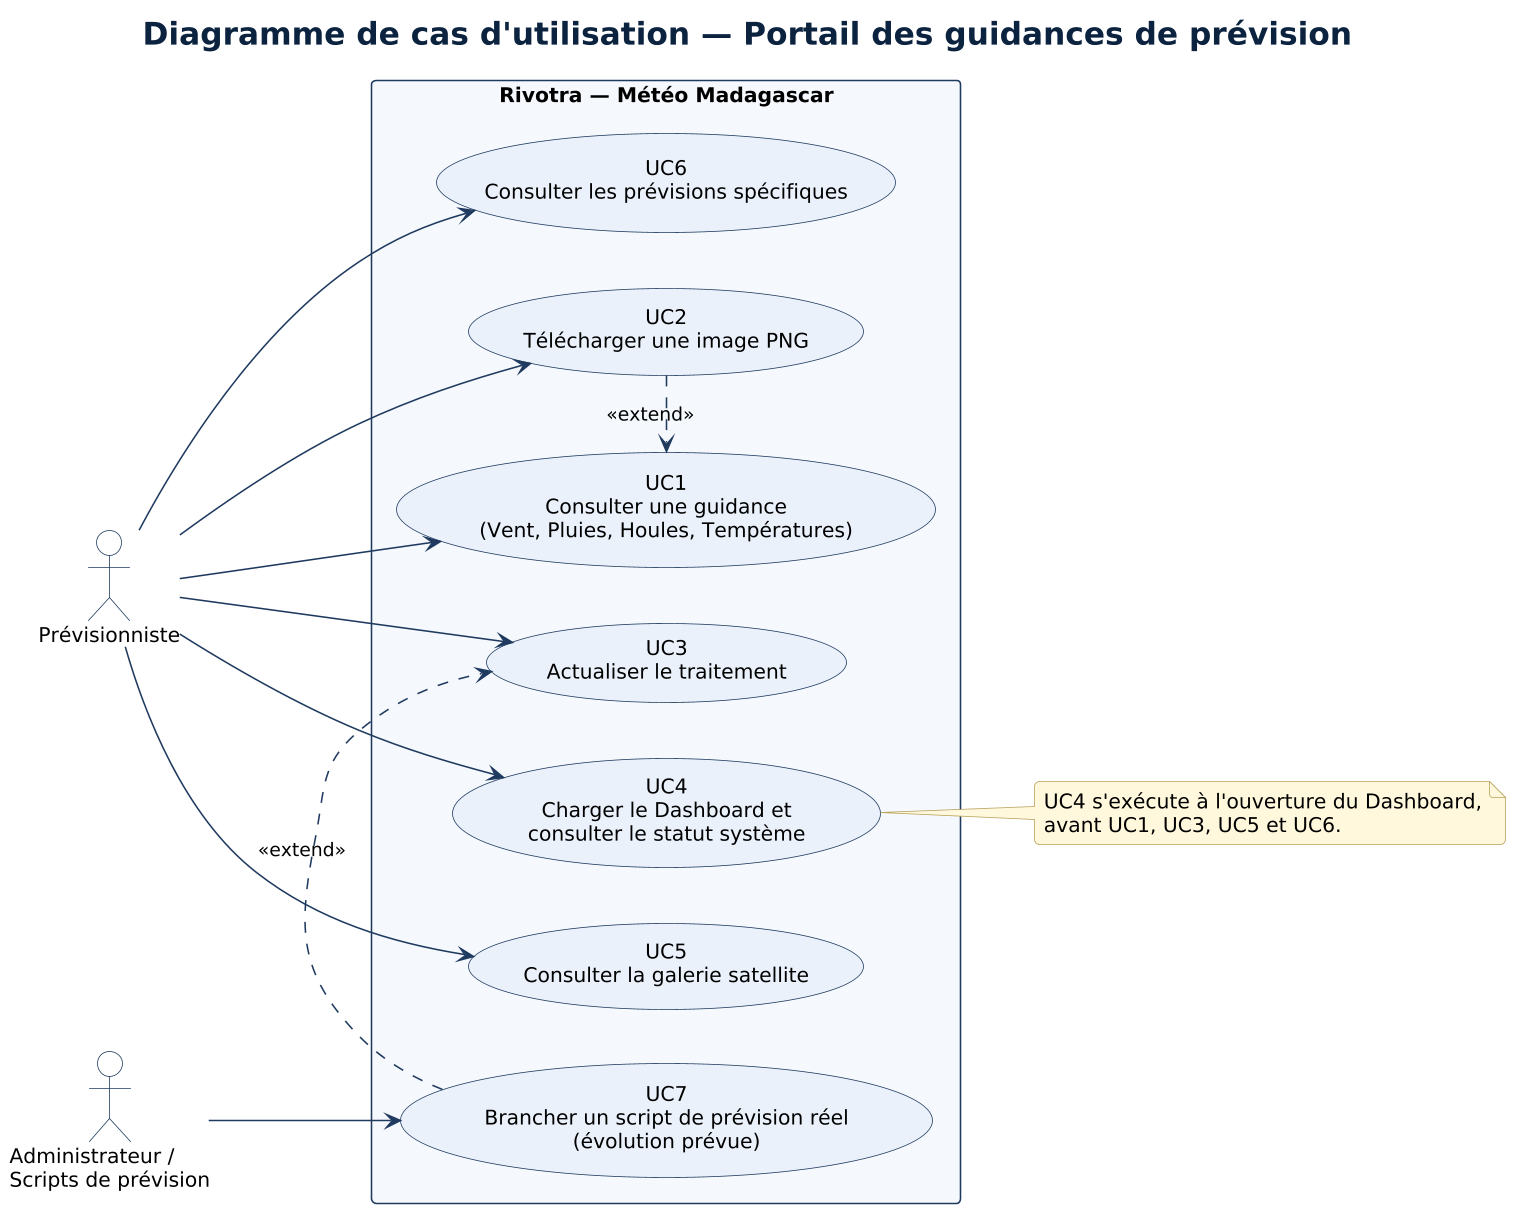

The diagram above was rendered by PlantUML. Its source (embedded in the PNG):
@startuml
!include style.puml
title Diagramme de cas d'utilisation — Portail des guidances de prévision
left to right direction

actor "Prévisionniste" as P
actor "Administrateur /\nScripts de prévision" as A

rectangle "Rivotra — Météo Madagascar" {
  usecase "UC1\nConsulter une guidance\n(Vent, Pluies, Houles, Températures)" as UC1
  usecase "UC2\nTélécharger une image PNG" as UC2
  usecase "UC3\nActualiser le traitement" as UC3
  usecase "UC4\nCharger le Dashboard et\nconsulter le statut système" as UC4
  usecase "UC5\nConsulter la galerie satellite" as UC5
  usecase "UC6\nConsulter les prévisions spécifiques" as UC6
  usecase "UC7\nBrancher un script de prévision réel\n(évolution prévue)" as UC7
}

P --> UC1
P --> UC2
P --> UC3
P --> UC4
P --> UC5
P --> UC6
A --> UC7

UC2 .> UC1 : <<extend>>
UC7 .> UC3 : <<extend>>

note right of UC4
  UC4 s'exécute à l'ouverture du Dashboard,
  avant UC1, UC3, UC5 et UC6.
end note
@enduml